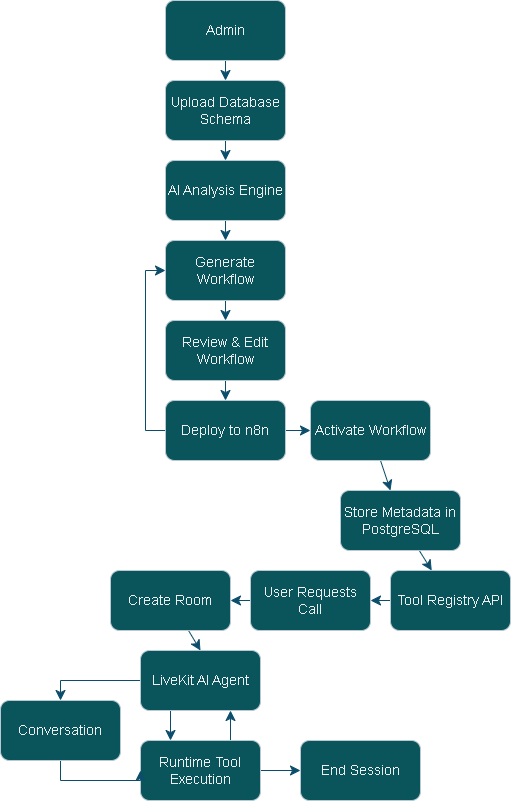

The diagram above was exported from draw.io. Its source (the exported page's mxGraphModel, read from the mxfile embedded in the PNG):
<mxGraphModel dx="1406" dy="832" grid="1" gridSize="10" guides="1" tooltips="1" connect="1" arrows="1" fold="1" page="1" pageScale="1" pageWidth="850" pageHeight="1100" math="0" shadow="0">
  <root>
    <mxCell id="0" />
    <mxCell id="1" parent="0" />
    <mxCell id="pcMf6ERkDJjm-b3J2gKC-77" edge="1" parent="1" source="pcMf6ERkDJjm-b3J2gKC-2" style="edgeStyle=none;curved=1;rounded=1;orthogonalLoop=1;jettySize=auto;html=1;strokeColor=#0B4D6A;fontSize=12;startSize=8;endSize=8;" target="pcMf6ERkDJjm-b3J2gKC-76" value="">
      <mxGeometry relative="1" as="geometry" />
    </mxCell>
    <mxCell id="pcMf6ERkDJjm-b3J2gKC-2" parent="1" style="rounded=1;whiteSpace=wrap;html=1;labelBackgroundColor=none;fillColor=#09555B;strokeColor=#BAC8D3;fontColor=#EEEEEE;fontSize=14;" value="Admin" vertex="1">
      <mxGeometry height="60" width="120" x="365" y="170" as="geometry" />
    </mxCell>
    <mxCell id="pcMf6ERkDJjm-b3J2gKC-92" edge="1" parent="1" source="pcMf6ERkDJjm-b3J2gKC-76" style="edgeStyle=none;curved=1;rounded=0;orthogonalLoop=1;jettySize=auto;html=1;strokeColor=#0B4D6A;fontSize=12;startSize=8;endSize=8;" target="pcMf6ERkDJjm-b3J2gKC-91" value="">
      <mxGeometry relative="1" as="geometry" />
    </mxCell>
    <mxCell id="pcMf6ERkDJjm-b3J2gKC-76" parent="1" style="whiteSpace=wrap;html=1;fontSize=14;fillColor=#09555B;strokeColor=#BAC8D3;fontColor=#EEEEEE;rounded=1;labelBackgroundColor=none;" value="Upload Database Schema" vertex="1">
      <mxGeometry height="60" width="120" x="365" y="250" as="geometry" />
    </mxCell>
    <mxCell id="pcMf6ERkDJjm-b3J2gKC-94" edge="1" parent="1" source="pcMf6ERkDJjm-b3J2gKC-91" style="edgeStyle=none;curved=1;rounded=0;orthogonalLoop=1;jettySize=auto;html=1;strokeColor=#0B4D6A;fontSize=12;startSize=8;endSize=8;" target="pcMf6ERkDJjm-b3J2gKC-93" value="">
      <mxGeometry relative="1" as="geometry" />
    </mxCell>
    <mxCell id="pcMf6ERkDJjm-b3J2gKC-91" parent="1" style="whiteSpace=wrap;html=1;fontSize=14;fillColor=#09555B;strokeColor=#BAC8D3;fontColor=#EEEEEE;rounded=1;labelBackgroundColor=none;" value="AI Analysis Engine" vertex="1">
      <mxGeometry height="60" width="120" x="365" y="330" as="geometry" />
    </mxCell>
    <mxCell id="pcMf6ERkDJjm-b3J2gKC-96" edge="1" parent="1" source="pcMf6ERkDJjm-b3J2gKC-93" style="edgeStyle=none;curved=1;rounded=0;orthogonalLoop=1;jettySize=auto;html=1;strokeColor=#0B4D6A;fontSize=12;startSize=8;endSize=8;" target="pcMf6ERkDJjm-b3J2gKC-95" value="">
      <mxGeometry relative="1" as="geometry" />
    </mxCell>
    <mxCell id="pcMf6ERkDJjm-b3J2gKC-93" parent="1" style="whiteSpace=wrap;html=1;fontSize=14;fillColor=#09555B;strokeColor=#BAC8D3;fontColor=#EEEEEE;rounded=1;labelBackgroundColor=none;" value="Generate Workflow" vertex="1">
      <mxGeometry height="60" width="120" x="365" y="410" as="geometry" />
    </mxCell>
    <mxCell id="pcMf6ERkDJjm-b3J2gKC-98" edge="1" parent="1" source="pcMf6ERkDJjm-b3J2gKC-95" style="edgeStyle=none;curved=1;rounded=0;orthogonalLoop=1;jettySize=auto;html=1;strokeColor=#0B4D6A;fontSize=12;startSize=8;endSize=8;" target="pcMf6ERkDJjm-b3J2gKC-97" value="">
      <mxGeometry relative="1" as="geometry" />
    </mxCell>
    <mxCell id="pcMf6ERkDJjm-b3J2gKC-111" edge="1" parent="1" source="pcMf6ERkDJjm-b3J2gKC-97" style="edgeStyle=orthogonalEdgeStyle;rounded=0;orthogonalLoop=1;jettySize=auto;html=1;exitX=0;exitY=0.5;exitDx=0;exitDy=0;entryX=0;entryY=0.5;entryDx=0;entryDy=0;strokeColor=#0B4D6A;fontSize=12;startSize=8;endSize=8;" target="pcMf6ERkDJjm-b3J2gKC-93">
      <mxGeometry relative="1" as="geometry" />
    </mxCell>
    <mxCell id="pcMf6ERkDJjm-b3J2gKC-95" parent="1" style="whiteSpace=wrap;html=1;fontSize=14;fillColor=#09555B;strokeColor=#BAC8D3;fontColor=#EEEEEE;rounded=1;labelBackgroundColor=none;" value="Review &amp;amp; Edit Workflow" vertex="1">
      <mxGeometry height="60" width="120" x="365" y="490" as="geometry" />
    </mxCell>
    <mxCell id="pcMf6ERkDJjm-b3J2gKC-100" edge="1" parent="1" source="pcMf6ERkDJjm-b3J2gKC-97" style="edgeStyle=none;curved=1;rounded=0;orthogonalLoop=1;jettySize=auto;html=1;strokeColor=#0B4D6A;fontSize=12;startSize=8;endSize=8;" target="pcMf6ERkDJjm-b3J2gKC-99" value="">
      <mxGeometry relative="1" as="geometry" />
    </mxCell>
    <mxCell id="pcMf6ERkDJjm-b3J2gKC-97" parent="1" style="whiteSpace=wrap;html=1;fontSize=14;fillColor=#09555B;strokeColor=#BAC8D3;fontColor=#EEEEEE;rounded=1;labelBackgroundColor=none;" value="Deploy to n8n" vertex="1">
      <mxGeometry height="60" width="120" x="365" y="570" as="geometry" />
    </mxCell>
    <mxCell id="pcMf6ERkDJjm-b3J2gKC-102" edge="1" parent="1" source="pcMf6ERkDJjm-b3J2gKC-99" style="edgeStyle=none;curved=1;rounded=0;orthogonalLoop=1;jettySize=auto;html=1;strokeColor=#0B4D6A;fontSize=12;startSize=8;endSize=8;" target="pcMf6ERkDJjm-b3J2gKC-101" value="">
      <mxGeometry relative="1" as="geometry" />
    </mxCell>
    <mxCell id="pcMf6ERkDJjm-b3J2gKC-99" parent="1" style="whiteSpace=wrap;html=1;fontSize=14;fillColor=#09555B;strokeColor=#BAC8D3;fontColor=#EEEEEE;rounded=1;labelBackgroundColor=none;" value="Activate Workflow" vertex="1">
      <mxGeometry height="60" width="120" x="510" y="570" as="geometry" />
    </mxCell>
    <mxCell id="pcMf6ERkDJjm-b3J2gKC-104" edge="1" parent="1" source="pcMf6ERkDJjm-b3J2gKC-101" style="edgeStyle=none;curved=1;rounded=0;orthogonalLoop=1;jettySize=auto;html=1;strokeColor=#0B4D6A;fontSize=12;startSize=8;endSize=8;" target="pcMf6ERkDJjm-b3J2gKC-103" value="">
      <mxGeometry relative="1" as="geometry" />
    </mxCell>
    <mxCell id="pcMf6ERkDJjm-b3J2gKC-101" parent="1" style="whiteSpace=wrap;html=1;fontSize=14;fillColor=#09555B;strokeColor=#BAC8D3;fontColor=#EEEEEE;rounded=1;labelBackgroundColor=none;" value="Store Metadata in PostgreSQL" vertex="1">
      <mxGeometry height="60" width="120" x="540" y="660" as="geometry" />
    </mxCell>
    <mxCell id="pcMf6ERkDJjm-b3J2gKC-128" edge="1" parent="1" source="pcMf6ERkDJjm-b3J2gKC-103" style="edgeStyle=none;curved=1;rounded=0;orthogonalLoop=1;jettySize=auto;html=1;strokeColor=#0B4D6A;fontSize=12;startSize=8;endSize=8;" target="pcMf6ERkDJjm-b3J2gKC-127" value="">
      <mxGeometry relative="1" as="geometry" />
    </mxCell>
    <mxCell id="pcMf6ERkDJjm-b3J2gKC-103" parent="1" style="whiteSpace=wrap;html=1;fontSize=14;fillColor=#09555B;strokeColor=#BAC8D3;fontColor=#EEEEEE;rounded=1;labelBackgroundColor=none;" value="Tool Registry API" vertex="1">
      <mxGeometry height="60" width="120" x="590" y="740" as="geometry" />
    </mxCell>
    <mxCell id="pcMf6ERkDJjm-b3J2gKC-122" edge="1" parent="1" source="pcMf6ERkDJjm-b3J2gKC-105" style="edgeStyle=orthogonalEdgeStyle;rounded=0;orthogonalLoop=1;jettySize=auto;html=1;strokeColor=#0B4D6A;fontSize=12;startSize=8;endSize=8;entryX=0.5;entryY=0;entryDx=0;entryDy=0;" target="pcMf6ERkDJjm-b3J2gKC-121" value="">
      <mxGeometry relative="1" as="geometry" />
    </mxCell>
    <mxCell id="pcMf6ERkDJjm-b3J2gKC-125" edge="1" parent="1" source="pcMf6ERkDJjm-b3J2gKC-105" style="edgeStyle=none;curved=1;rounded=0;orthogonalLoop=1;jettySize=auto;html=1;exitX=0.25;exitY=1;exitDx=0;exitDy=0;entryX=0.25;entryY=0;entryDx=0;entryDy=0;strokeColor=#0B4D6A;fontSize=12;startSize=8;endSize=8;" target="pcMf6ERkDJjm-b3J2gKC-107">
      <mxGeometry relative="1" as="geometry" />
    </mxCell>
    <mxCell id="pcMf6ERkDJjm-b3J2gKC-105" parent="1" style="whiteSpace=wrap;html=1;fontSize=14;fillColor=#09555B;strokeColor=#BAC8D3;fontColor=#EEEEEE;rounded=1;labelBackgroundColor=none;" value="LiveKit AI Agent" vertex="1">
      <mxGeometry height="60" width="120" x="340" y="820" as="geometry" />
    </mxCell>
    <mxCell id="pcMf6ERkDJjm-b3J2gKC-117" edge="1" parent="1" source="pcMf6ERkDJjm-b3J2gKC-107" style="edgeStyle=none;curved=1;rounded=0;orthogonalLoop=1;jettySize=auto;html=1;strokeColor=#0B4D6A;fontSize=12;startSize=8;endSize=8;" target="pcMf6ERkDJjm-b3J2gKC-116" value="">
      <mxGeometry relative="1" as="geometry" />
    </mxCell>
    <mxCell id="pcMf6ERkDJjm-b3J2gKC-126" edge="1" parent="1" source="pcMf6ERkDJjm-b3J2gKC-107" style="edgeStyle=none;curved=1;rounded=0;orthogonalLoop=1;jettySize=auto;html=1;exitX=0.75;exitY=0;exitDx=0;exitDy=0;entryX=0.75;entryY=1;entryDx=0;entryDy=0;strokeColor=#0B4D6A;fontSize=12;startSize=8;endSize=8;" target="pcMf6ERkDJjm-b3J2gKC-105">
      <mxGeometry relative="1" as="geometry" />
    </mxCell>
    <mxCell id="pcMf6ERkDJjm-b3J2gKC-107" parent="1" style="whiteSpace=wrap;html=1;fontSize=14;fillColor=#09555B;strokeColor=#BAC8D3;fontColor=#EEEEEE;rounded=1;labelBackgroundColor=none;" value="Runtime Tool Execution" vertex="1">
      <mxGeometry height="60" width="120" x="340" y="910" as="geometry" />
    </mxCell>
    <mxCell id="pcMf6ERkDJjm-b3J2gKC-115" edge="1" parent="1" source="pcMf6ERkDJjm-b3J2gKC-113" style="edgeStyle=none;curved=1;rounded=0;orthogonalLoop=1;jettySize=auto;html=1;entryX=0.5;entryY=0;entryDx=0;entryDy=0;strokeColor=#0B4D6A;fontSize=12;startSize=8;endSize=8;" target="pcMf6ERkDJjm-b3J2gKC-105">
      <mxGeometry relative="1" as="geometry" />
    </mxCell>
    <mxCell id="pcMf6ERkDJjm-b3J2gKC-113" parent="1" style="whiteSpace=wrap;html=1;fontSize=14;fillColor=#09555B;strokeColor=#BAC8D3;fontColor=#EEEEEE;rounded=1;labelBackgroundColor=none;" value="Create Room" vertex="1">
      <mxGeometry height="60" width="120" x="310" y="740" as="geometry" />
    </mxCell>
    <mxCell id="pcMf6ERkDJjm-b3J2gKC-116" parent="1" style="whiteSpace=wrap;html=1;fontSize=14;fillColor=#09555B;strokeColor=#BAC8D3;fontColor=#EEEEEE;rounded=1;labelBackgroundColor=none;" value="End Session" vertex="1">
      <mxGeometry height="60" width="120" x="500" y="910" as="geometry" />
    </mxCell>
    <mxCell id="pcMf6ERkDJjm-b3J2gKC-123" edge="1" parent="1" source="pcMf6ERkDJjm-b3J2gKC-121" style="edgeStyle=orthogonalEdgeStyle;rounded=0;orthogonalLoop=1;jettySize=auto;html=1;entryX=0;entryY=0.5;entryDx=0;entryDy=0;strokeColor=#0B4D6A;fontSize=12;startSize=8;endSize=8;exitX=0.5;exitY=1;exitDx=0;exitDy=0;" target="pcMf6ERkDJjm-b3J2gKC-107">
      <mxGeometry relative="1" as="geometry" />
    </mxCell>
    <mxCell id="pcMf6ERkDJjm-b3J2gKC-121" parent="1" style="whiteSpace=wrap;html=1;fontSize=14;fillColor=#09555B;strokeColor=#BAC8D3;fontColor=#EEEEEE;rounded=1;labelBackgroundColor=none;" value="Conversation" vertex="1">
      <mxGeometry height="60" width="120" x="200" y="870" as="geometry" />
    </mxCell>
    <mxCell id="pcMf6ERkDJjm-b3J2gKC-129" edge="1" parent="1" source="pcMf6ERkDJjm-b3J2gKC-127" style="edgeStyle=none;curved=1;rounded=0;orthogonalLoop=1;jettySize=auto;html=1;strokeColor=#0B4D6A;fontSize=12;startSize=8;endSize=8;" target="pcMf6ERkDJjm-b3J2gKC-113">
      <mxGeometry relative="1" as="geometry" />
    </mxCell>
    <mxCell id="pcMf6ERkDJjm-b3J2gKC-127" parent="1" style="whiteSpace=wrap;html=1;fontSize=14;fillColor=#09555B;strokeColor=#BAC8D3;fontColor=#EEEEEE;rounded=1;labelBackgroundColor=none;" value="User Requests Call" vertex="1">
      <mxGeometry height="60" width="120" x="450" y="740" as="geometry" />
    </mxCell>
  </root>
</mxGraphModel>